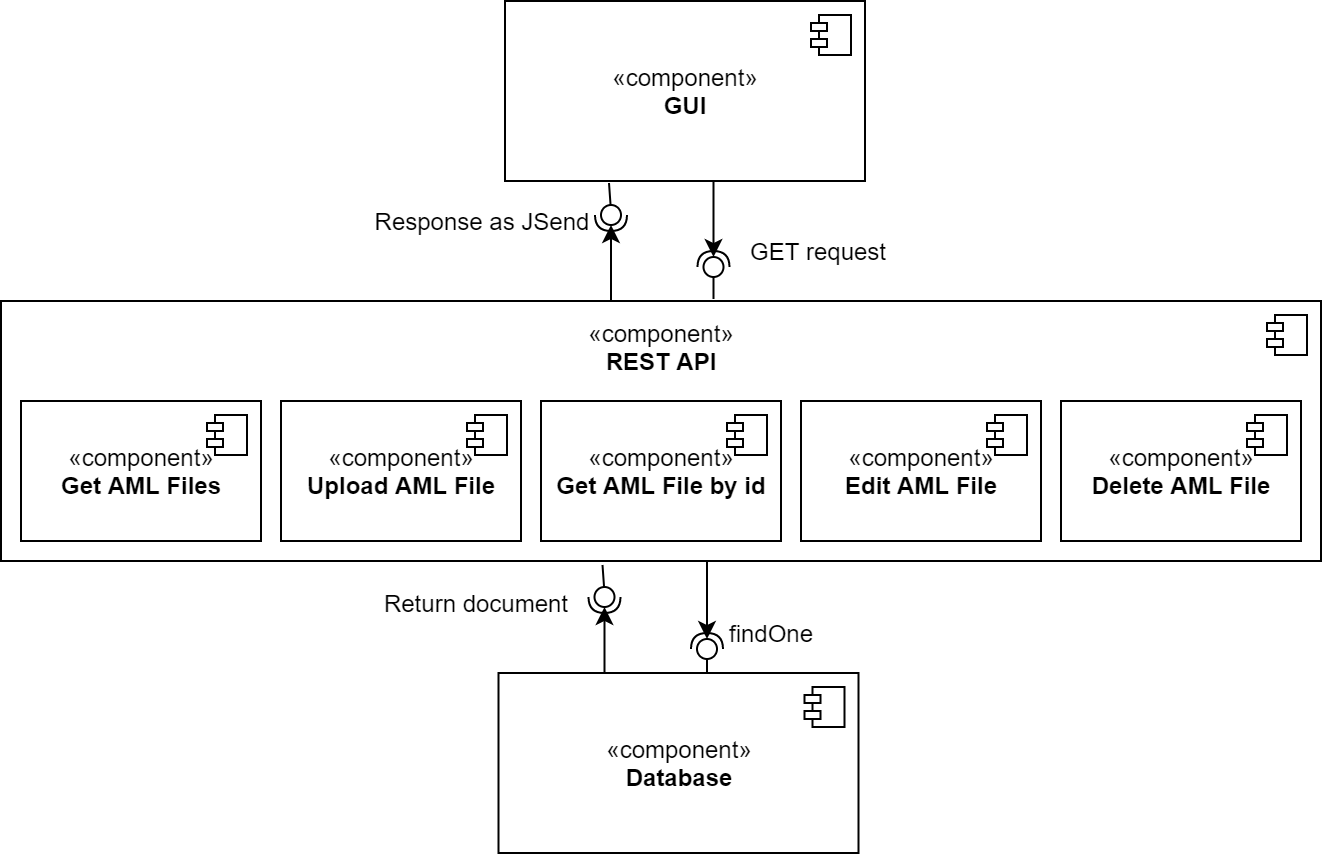

The diagram above was exported from draw.io. Its source (the exported page's mxGraphModel, read from the mxfile embedded in the PNG):
<mxGraphModel dx="981" dy="508" grid="1" gridSize="10" guides="1" tooltips="1" connect="1" arrows="1" fold="1" page="1" pageScale="1" pageWidth="827" pageHeight="1169" math="0" shadow="0">
  <root>
    <mxCell id="0" />
    <mxCell id="1" parent="0" />
    <mxCell id="bR-SdiQXudJvEIIondWC-184" value="" style="group;rotation=90;" vertex="1" connectable="0" parent="1">
      <mxGeometry x="364" y="135" width="77.5" height="10" as="geometry" />
    </mxCell>
    <mxCell id="bR-SdiQXudJvEIIondWC-185" value="" style="rounded=0;orthogonalLoop=1;jettySize=auto;html=1;endArrow=none;endFill=0;" edge="1" parent="bR-SdiQXudJvEIIondWC-184" target="bR-SdiQXudJvEIIondWC-187">
      <mxGeometry relative="1" as="geometry">
        <mxPoint x="64" y="-34" as="sourcePoint" />
      </mxGeometry>
    </mxCell>
    <mxCell id="bR-SdiQXudJvEIIondWC-186" value="" style="rounded=0;orthogonalLoop=1;jettySize=auto;html=1;endArrow=halfCircle;endFill=0;entryX=0.5;entryY=0.5;entryDx=0;entryDy=0;endSize=6;strokeWidth=1;" edge="1" parent="bR-SdiQXudJvEIIondWC-184" target="bR-SdiQXudJvEIIondWC-187">
      <mxGeometry relative="1" as="geometry">
        <mxPoint x="65" y="-6" as="sourcePoint" />
      </mxGeometry>
    </mxCell>
    <mxCell id="bR-SdiQXudJvEIIondWC-187" value="" style="ellipse;whiteSpace=wrap;html=1;fontFamily=Helvetica;fontSize=12;fontColor=#000000;align=center;strokeColor=#000000;fillColor=#ffffff;points=[];aspect=fixed;resizable=0;rotation=90;" vertex="1" parent="bR-SdiQXudJvEIIondWC-184">
      <mxGeometry x="60" y="-23" width="10" height="10" as="geometry" />
    </mxCell>
    <mxCell id="bR-SdiQXudJvEIIondWC-188" value="" style="endArrow=classic;html=1;" edge="1" parent="bR-SdiQXudJvEIIondWC-184">
      <mxGeometry width="50" height="50" relative="1" as="geometry">
        <mxPoint x="65" y="36" as="sourcePoint" />
        <mxPoint x="65" y="-13" as="targetPoint" />
      </mxGeometry>
    </mxCell>
    <mxCell id="bR-SdiQXudJvEIIondWC-189" value="" style="group;rotation=-90;" vertex="1" connectable="0" parent="1">
      <mxGeometry x="441.25" y="115" width="77.5" height="10" as="geometry" />
    </mxCell>
    <mxCell id="bR-SdiQXudJvEIIondWC-190" value="" style="rounded=0;orthogonalLoop=1;jettySize=auto;html=1;endArrow=none;endFill=0;" edge="1" parent="bR-SdiQXudJvEIIondWC-189" target="bR-SdiQXudJvEIIondWC-192">
      <mxGeometry relative="1" as="geometry">
        <mxPoint x="39" y="44" as="sourcePoint" />
      </mxGeometry>
    </mxCell>
    <mxCell id="bR-SdiQXudJvEIIondWC-191" value="" style="rounded=0;orthogonalLoop=1;jettySize=auto;html=1;endArrow=halfCircle;endFill=0;entryX=0.5;entryY=0.5;entryDx=0;entryDy=0;endSize=6;strokeWidth=1;" edge="1" parent="bR-SdiQXudJvEIIondWC-189" target="bR-SdiQXudJvEIIondWC-192">
      <mxGeometry relative="1" as="geometry">
        <mxPoint x="39" y="16" as="sourcePoint" />
      </mxGeometry>
    </mxCell>
    <mxCell id="bR-SdiQXudJvEIIondWC-192" value="" style="ellipse;whiteSpace=wrap;html=1;fontFamily=Helvetica;fontSize=12;fontColor=#000000;align=center;strokeColor=#000000;fillColor=#ffffff;points=[];aspect=fixed;resizable=0;rotation=-90;" vertex="1" parent="bR-SdiQXudJvEIIondWC-189">
      <mxGeometry x="34" y="23" width="10" height="10" as="geometry" />
    </mxCell>
    <mxCell id="bR-SdiQXudJvEIIondWC-193" value="" style="endArrow=classic;html=1;" edge="1" parent="bR-SdiQXudJvEIIondWC-189">
      <mxGeometry width="50" height="50" relative="1" as="geometry">
        <mxPoint x="39" y="-26" as="sourcePoint" />
        <mxPoint x="39" y="23" as="targetPoint" />
      </mxGeometry>
    </mxCell>
    <mxCell id="bR-SdiQXudJvEIIondWC-194" value="Response as JSend" style="text;html=1;strokeColor=none;fillColor=none;align=center;verticalAlign=middle;whiteSpace=wrap;rounded=0;" vertex="1" parent="1">
      <mxGeometry x="310" y="110" width="110" height="20" as="geometry" />
    </mxCell>
    <mxCell id="bR-SdiQXudJvEIIondWC-195" value="" style="shape=module;jettyWidth=8;jettyHeight=4;" vertex="1" parent="1">
      <mxGeometry x="517" y="162" width="20" height="20" as="geometry" />
    </mxCell>
    <mxCell id="bR-SdiQXudJvEIIondWC-196" value="GET request" style="text;html=1;strokeColor=none;fillColor=none;align=center;verticalAlign=middle;whiteSpace=wrap;rounded=0;" vertex="1" parent="1">
      <mxGeometry x="490" y="125" width="86" height="20" as="geometry" />
    </mxCell>
    <mxCell id="bR-SdiQXudJvEIIondWC-197" value="" style="group" vertex="1" connectable="0" parent="1">
      <mxGeometry x="124" y="160" width="660" height="170" as="geometry" />
    </mxCell>
    <mxCell id="bR-SdiQXudJvEIIondWC-198" value="" style="group;rotation=90;" vertex="1" connectable="0" parent="bR-SdiQXudJvEIIondWC-197">
      <mxGeometry x="262.75" y="166" width="77.5" height="10" as="geometry" />
    </mxCell>
    <mxCell id="bR-SdiQXudJvEIIondWC-199" value="" style="rounded=0;orthogonalLoop=1;jettySize=auto;html=1;endArrow=none;endFill=0;" edge="1" parent="bR-SdiQXudJvEIIondWC-198" target="bR-SdiQXudJvEIIondWC-201">
      <mxGeometry relative="1" as="geometry">
        <mxPoint x="38" y="-34" as="sourcePoint" />
      </mxGeometry>
    </mxCell>
    <mxCell id="bR-SdiQXudJvEIIondWC-200" value="" style="rounded=0;orthogonalLoop=1;jettySize=auto;html=1;endArrow=halfCircle;endFill=0;entryX=0.5;entryY=0.5;entryDx=0;entryDy=0;endSize=6;strokeWidth=1;" edge="1" parent="bR-SdiQXudJvEIIondWC-198" target="bR-SdiQXudJvEIIondWC-201">
      <mxGeometry relative="1" as="geometry">
        <mxPoint x="39" y="-6" as="sourcePoint" />
      </mxGeometry>
    </mxCell>
    <mxCell id="bR-SdiQXudJvEIIondWC-201" value="" style="ellipse;whiteSpace=wrap;html=1;fontFamily=Helvetica;fontSize=12;fontColor=#000000;align=center;strokeColor=#000000;fillColor=#ffffff;points=[];aspect=fixed;resizable=0;rotation=90;" vertex="1" parent="bR-SdiQXudJvEIIondWC-198">
      <mxGeometry x="34" y="-23" width="10" height="10" as="geometry" />
    </mxCell>
    <mxCell id="bR-SdiQXudJvEIIondWC-202" value="" style="endArrow=classic;html=1;" edge="1" parent="bR-SdiQXudJvEIIondWC-198">
      <mxGeometry width="50" height="50" relative="1" as="geometry">
        <mxPoint x="39" y="36" as="sourcePoint" />
        <mxPoint x="39" y="-13" as="targetPoint" />
      </mxGeometry>
    </mxCell>
    <mxCell id="bR-SdiQXudJvEIIondWC-203" value="" style="group;rotation=-90;" vertex="1" connectable="0" parent="bR-SdiQXudJvEIIondWC-197">
      <mxGeometry x="314" y="146" width="77.5" height="10" as="geometry" />
    </mxCell>
    <mxCell id="bR-SdiQXudJvEIIondWC-204" value="" style="rounded=0;orthogonalLoop=1;jettySize=auto;html=1;endArrow=none;endFill=0;" edge="1" parent="bR-SdiQXudJvEIIondWC-203" target="bR-SdiQXudJvEIIondWC-206">
      <mxGeometry relative="1" as="geometry">
        <mxPoint x="39" y="44" as="sourcePoint" />
      </mxGeometry>
    </mxCell>
    <mxCell id="bR-SdiQXudJvEIIondWC-205" value="" style="rounded=0;orthogonalLoop=1;jettySize=auto;html=1;endArrow=halfCircle;endFill=0;entryX=0.5;entryY=0.5;entryDx=0;entryDy=0;endSize=6;strokeWidth=1;" edge="1" parent="bR-SdiQXudJvEIIondWC-203" target="bR-SdiQXudJvEIIondWC-206">
      <mxGeometry relative="1" as="geometry">
        <mxPoint x="39" y="16" as="sourcePoint" />
      </mxGeometry>
    </mxCell>
    <mxCell id="bR-SdiQXudJvEIIondWC-206" value="" style="ellipse;whiteSpace=wrap;html=1;fontFamily=Helvetica;fontSize=12;fontColor=#000000;align=center;strokeColor=#000000;fillColor=#ffffff;points=[];aspect=fixed;resizable=0;rotation=-90;" vertex="1" parent="bR-SdiQXudJvEIIondWC-203">
      <mxGeometry x="34" y="23" width="10" height="10" as="geometry" />
    </mxCell>
    <mxCell id="bR-SdiQXudJvEIIondWC-207" value="" style="endArrow=classic;html=1;" edge="1" parent="bR-SdiQXudJvEIIondWC-203">
      <mxGeometry width="50" height="50" relative="1" as="geometry">
        <mxPoint x="39" y="-26" as="sourcePoint" />
        <mxPoint x="39" y="23" as="targetPoint" />
      </mxGeometry>
    </mxCell>
    <mxCell id="bR-SdiQXudJvEIIondWC-208" value="«component»&lt;br&gt;&lt;b&gt;REST API&lt;br&gt;&lt;br&gt;&lt;br&gt;&lt;br&gt;&lt;br&gt;&lt;br&gt;&lt;br&gt;&lt;/b&gt;" style="html=1;dropTarget=0;" vertex="1" parent="bR-SdiQXudJvEIIondWC-197">
      <mxGeometry width="660" height="130" as="geometry" />
    </mxCell>
    <mxCell id="bR-SdiQXudJvEIIondWC-209" value="" style="shape=module;jettyWidth=8;jettyHeight=4;" vertex="1" parent="bR-SdiQXudJvEIIondWC-208">
      <mxGeometry x="1" width="20" height="20" relative="1" as="geometry">
        <mxPoint x="-27" y="7" as="offset" />
      </mxGeometry>
    </mxCell>
    <mxCell id="bR-SdiQXudJvEIIondWC-210" value="«component»&lt;br&gt;&lt;b&gt;Get AML Files&lt;/b&gt;" style="html=1;dropTarget=0;" vertex="1" parent="bR-SdiQXudJvEIIondWC-197">
      <mxGeometry x="10" y="50" width="120" height="70" as="geometry" />
    </mxCell>
    <mxCell id="bR-SdiQXudJvEIIondWC-211" value="" style="shape=module;jettyWidth=8;jettyHeight=4;" vertex="1" parent="bR-SdiQXudJvEIIondWC-210">
      <mxGeometry x="1" width="20" height="20" relative="1" as="geometry">
        <mxPoint x="-27" y="7" as="offset" />
      </mxGeometry>
    </mxCell>
    <mxCell id="bR-SdiQXudJvEIIondWC-212" value="«component»&lt;br&gt;&lt;b&gt;Upload AML File&lt;/b&gt;" style="html=1;dropTarget=0;" vertex="1" parent="bR-SdiQXudJvEIIondWC-197">
      <mxGeometry x="140" y="50" width="120" height="70" as="geometry" />
    </mxCell>
    <mxCell id="bR-SdiQXudJvEIIondWC-213" value="" style="shape=module;jettyWidth=8;jettyHeight=4;" vertex="1" parent="bR-SdiQXudJvEIIondWC-212">
      <mxGeometry x="1" width="20" height="20" relative="1" as="geometry">
        <mxPoint x="-27" y="7" as="offset" />
      </mxGeometry>
    </mxCell>
    <mxCell id="bR-SdiQXudJvEIIondWC-214" value="«component»&lt;br&gt;&lt;b&gt;Get AML File by id&lt;/b&gt;" style="html=1;dropTarget=0;" vertex="1" parent="bR-SdiQXudJvEIIondWC-197">
      <mxGeometry x="270" y="50" width="120" height="70" as="geometry" />
    </mxCell>
    <mxCell id="bR-SdiQXudJvEIIondWC-215" value="" style="shape=module;jettyWidth=8;jettyHeight=4;" vertex="1" parent="bR-SdiQXudJvEIIondWC-214">
      <mxGeometry x="1" width="20" height="20" relative="1" as="geometry">
        <mxPoint x="-27" y="7" as="offset" />
      </mxGeometry>
    </mxCell>
    <mxCell id="bR-SdiQXudJvEIIondWC-216" value="«component»&lt;br&gt;&lt;b&gt;Edit AML File&lt;/b&gt;" style="html=1;dropTarget=0;" vertex="1" parent="bR-SdiQXudJvEIIondWC-197">
      <mxGeometry x="400" y="50" width="120" height="70" as="geometry" />
    </mxCell>
    <mxCell id="bR-SdiQXudJvEIIondWC-217" value="" style="shape=module;jettyWidth=8;jettyHeight=4;" vertex="1" parent="bR-SdiQXudJvEIIondWC-216">
      <mxGeometry x="1" width="20" height="20" relative="1" as="geometry">
        <mxPoint x="-27" y="7" as="offset" />
      </mxGeometry>
    </mxCell>
    <mxCell id="bR-SdiQXudJvEIIondWC-218" value="«component»&lt;br&gt;&lt;b&gt;Delete AML File&lt;/b&gt;" style="html=1;dropTarget=0;" vertex="1" parent="bR-SdiQXudJvEIIondWC-197">
      <mxGeometry x="530" y="50" width="120" height="70" as="geometry" />
    </mxCell>
    <mxCell id="bR-SdiQXudJvEIIondWC-219" value="" style="shape=module;jettyWidth=8;jettyHeight=4;" vertex="1" parent="bR-SdiQXudJvEIIondWC-218">
      <mxGeometry x="1" width="20" height="20" relative="1" as="geometry">
        <mxPoint x="-27" y="7" as="offset" />
      </mxGeometry>
    </mxCell>
    <mxCell id="bR-SdiQXudJvEIIondWC-220" value="Return document" style="text;html=1;strokeColor=none;fillColor=none;align=center;verticalAlign=middle;whiteSpace=wrap;rounded=0;" vertex="1" parent="bR-SdiQXudJvEIIondWC-197">
      <mxGeometry x="182.75" y="141" width="110" height="20" as="geometry" />
    </mxCell>
    <mxCell id="bR-SdiQXudJvEIIondWC-221" value="«component»&lt;br&gt;&lt;b&gt;Database&lt;/b&gt;" style="html=1;dropTarget=0;" vertex="1" parent="1">
      <mxGeometry x="372.75" y="346" width="180" height="90" as="geometry" />
    </mxCell>
    <mxCell id="bR-SdiQXudJvEIIondWC-222" value="" style="shape=module;jettyWidth=8;jettyHeight=4;" vertex="1" parent="bR-SdiQXudJvEIIondWC-221">
      <mxGeometry x="1" width="20" height="20" relative="1" as="geometry">
        <mxPoint x="-27" y="7" as="offset" />
      </mxGeometry>
    </mxCell>
    <mxCell id="bR-SdiQXudJvEIIondWC-223" value="findOne" style="text;html=1;strokeColor=none;fillColor=none;align=center;verticalAlign=middle;whiteSpace=wrap;rounded=0;" vertex="1" parent="1">
      <mxGeometry x="486.75" y="316" width="44.75" height="20" as="geometry" />
    </mxCell>
    <mxCell id="bR-SdiQXudJvEIIondWC-224" value="«component»&lt;br&gt;&lt;b&gt;GUI&lt;/b&gt;" style="html=1;dropTarget=0;" vertex="1" parent="1">
      <mxGeometry x="376" y="10" width="180" height="90" as="geometry" />
    </mxCell>
    <mxCell id="bR-SdiQXudJvEIIondWC-225" value="" style="shape=module;jettyWidth=8;jettyHeight=4;" vertex="1" parent="bR-SdiQXudJvEIIondWC-224">
      <mxGeometry x="1" width="20" height="20" relative="1" as="geometry">
        <mxPoint x="-27" y="7" as="offset" />
      </mxGeometry>
    </mxCell>
  </root>
</mxGraphModel>